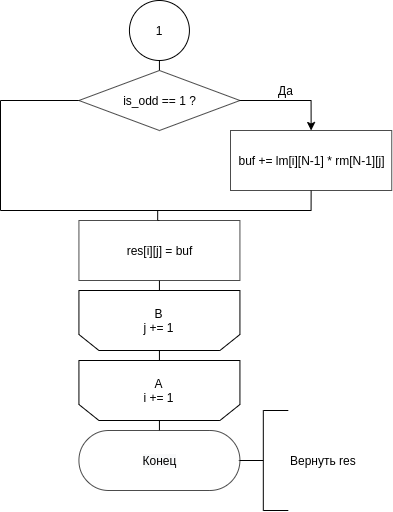

The diagram above was exported from draw.io. Its source (the exported page's mxGraphModel, read from the mxfile embedded in the PNG):
<mxGraphModel dx="1042" dy="-632" grid="1" gridSize="10" guides="1" tooltips="1" connect="1" arrows="1" fold="1" page="1" pageScale="1" pageWidth="850" pageHeight="1100" math="0" shadow="0">
  <root>
    <mxCell id="JghA_RRxOSlf7WDWQrs3-0" />
    <mxCell id="JghA_RRxOSlf7WDWQrs3-1" parent="JghA_RRxOSlf7WDWQrs3-0" />
    <mxCell id="kmvmfgXbnRJRG_LG2bYw-14" value="Вернуть res" style="strokeWidth=1;html=1;shape=mxgraph.flowchart.annotation_2;align=left;labelPosition=right;pointerEvents=1;" vertex="1" parent="JghA_RRxOSlf7WDWQrs3-1">
      <mxGeometry x="497.81" y="1550" width="50" height="100" as="geometry" />
    </mxCell>
    <mxCell id="kmvmfgXbnRJRG_LG2bYw-15" style="edgeStyle=orthogonalEdgeStyle;rounded=0;orthogonalLoop=1;jettySize=auto;html=1;exitX=0.5;exitY=0;exitDx=0;exitDy=0;entryX=0.5;entryY=0.5;entryDx=0;entryDy=-30;entryPerimeter=0;endArrow=none;endFill=0;" edge="1" parent="JghA_RRxOSlf7WDWQrs3-1" source="kmvmfgXbnRJRG_LG2bYw-16" target="kmvmfgXbnRJRG_LG2bYw-23">
      <mxGeometry relative="1" as="geometry" />
    </mxCell>
    <mxCell id="kmvmfgXbnRJRG_LG2bYw-16" value="A&lt;br&gt;i += 1" style="shape=loopLimit;whiteSpace=wrap;html=1;direction=west;" vertex="1" parent="JghA_RRxOSlf7WDWQrs3-1">
      <mxGeometry x="338.43" y="1500" width="161" height="60" as="geometry" />
    </mxCell>
    <mxCell id="kmvmfgXbnRJRG_LG2bYw-17" style="edgeStyle=orthogonalEdgeStyle;rounded=0;orthogonalLoop=1;jettySize=auto;html=1;exitX=0.5;exitY=0;exitDx=0;exitDy=0;entryX=0.5;entryY=1;entryDx=0;entryDy=0;endArrow=none;endFill=0;" edge="1" parent="JghA_RRxOSlf7WDWQrs3-1" source="kmvmfgXbnRJRG_LG2bYw-18" target="kmvmfgXbnRJRG_LG2bYw-16">
      <mxGeometry relative="1" as="geometry" />
    </mxCell>
    <mxCell id="kmvmfgXbnRJRG_LG2bYw-18" value="B&lt;br&gt;j += 1" style="shape=loopLimit;whiteSpace=wrap;html=1;direction=west;" vertex="1" parent="JghA_RRxOSlf7WDWQrs3-1">
      <mxGeometry x="338.43" y="1430" width="161" height="60" as="geometry" />
    </mxCell>
    <mxCell id="kmvmfgXbnRJRG_LG2bYw-19" style="edgeStyle=orthogonalEdgeStyle;rounded=0;orthogonalLoop=1;jettySize=auto;html=1;exitX=1;exitY=0.5;exitDx=0;exitDy=0;entryX=0.5;entryY=0;entryDx=0;entryDy=0;endArrow=classic;endFill=1;" edge="1" parent="JghA_RRxOSlf7WDWQrs3-1" source="kmvmfgXbnRJRG_LG2bYw-22" target="kmvmfgXbnRJRG_LG2bYw-21">
      <mxGeometry relative="1" as="geometry">
        <mxPoint x="507.5000000000001" y="1250" as="sourcePoint" />
      </mxGeometry>
    </mxCell>
    <mxCell id="kmvmfgXbnRJRG_LG2bYw-20" style="edgeStyle=orthogonalEdgeStyle;rounded=0;orthogonalLoop=1;jettySize=auto;html=1;exitX=0;exitY=0.5;exitDx=0;exitDy=0;endArrow=none;endFill=0;entryX=0.5;entryY=1;entryDx=0;entryDy=0;" edge="1" parent="JghA_RRxOSlf7WDWQrs3-1" source="kmvmfgXbnRJRG_LG2bYw-22" target="kmvmfgXbnRJRG_LG2bYw-21">
      <mxGeometry relative="1" as="geometry">
        <mxPoint x="570" y="1350" as="targetPoint" />
        <mxPoint x="343.13" y="1250" as="sourcePoint" />
        <Array as="points">
          <mxPoint x="260" y="1240" />
          <mxPoint x="260" y="1350" />
          <mxPoint x="571" y="1350" />
        </Array>
      </mxGeometry>
    </mxCell>
    <mxCell id="kmvmfgXbnRJRG_LG2bYw-21" value="&lt;div&gt;&lt;div&gt;buf += &lt;span&gt;lm[i][N-1]&amp;nbsp;&lt;/span&gt;&lt;span&gt;* rm[N-1][j]&lt;/span&gt;&lt;/div&gt;&lt;/div&gt;" style="html=1;dashed=0;whitespace=wrap;sketch=0;strokeWidth=1;fillColor=#ffffff;gradientColor=none;opacity=70;" vertex="1" parent="JghA_RRxOSlf7WDWQrs3-1">
      <mxGeometry x="490" y="1270" width="161.25" height="60" as="geometry" />
    </mxCell>
    <mxCell id="WmES4Sed0Pz13Ia3EMCQ-1" style="edgeStyle=orthogonalEdgeStyle;rounded=0;orthogonalLoop=1;jettySize=auto;html=1;exitX=0.5;exitY=0;exitDx=0;exitDy=0;entryX=0.5;entryY=1;entryDx=0;entryDy=0;endArrow=none;endFill=0;" edge="1" parent="JghA_RRxOSlf7WDWQrs3-1" source="kmvmfgXbnRJRG_LG2bYw-22" target="WmES4Sed0Pz13Ia3EMCQ-0">
      <mxGeometry relative="1" as="geometry" />
    </mxCell>
    <mxCell id="kmvmfgXbnRJRG_LG2bYw-22" value="is_odd == 1 ?" style="shape=rhombus;html=1;dashed=0;whitespace=wrap;perimeter=rhombusPerimeter;sketch=0;strokeWidth=1;fillColor=#ffffff;gradientColor=none;opacity=70;" vertex="1" parent="JghA_RRxOSlf7WDWQrs3-1">
      <mxGeometry x="338.43" y="1210" width="161" height="60" as="geometry" />
    </mxCell>
    <mxCell id="kmvmfgXbnRJRG_LG2bYw-23" value="&lt;span style=&quot;color: rgb(0, 0, 0); font-family: helvetica; font-size: 12px; font-style: normal; font-weight: 400; letter-spacing: normal; text-align: center; text-indent: 0px; text-transform: none; word-spacing: 0px; background-color: rgb(248, 249, 250); display: inline; float: none;&quot;&gt;Конец&lt;/span&gt;" style="html=1;dashed=0;whitespace=wrap;shape=mxgraph.dfd.start;sketch=0;strokeWidth=1;fillColor=#ffffff;gradientColor=none;opacity=70;" vertex="1" parent="JghA_RRxOSlf7WDWQrs3-1">
      <mxGeometry x="338.43" y="1570" width="161" height="60" as="geometry" />
    </mxCell>
    <mxCell id="kmvmfgXbnRJRG_LG2bYw-24" style="edgeStyle=orthogonalEdgeStyle;rounded=0;orthogonalLoop=1;jettySize=auto;html=1;exitX=0.5;exitY=0;exitDx=0;exitDy=0;endArrow=none;endFill=0;" edge="1" parent="JghA_RRxOSlf7WDWQrs3-1" source="kmvmfgXbnRJRG_LG2bYw-26">
      <mxGeometry relative="1" as="geometry">
        <mxPoint x="417.20000000000005" y="1349.9999999999998" as="targetPoint" />
      </mxGeometry>
    </mxCell>
    <mxCell id="kmvmfgXbnRJRG_LG2bYw-25" style="edgeStyle=orthogonalEdgeStyle;rounded=0;orthogonalLoop=1;jettySize=auto;html=1;exitX=0.5;exitY=1;exitDx=0;exitDy=0;entryX=0.5;entryY=1;entryDx=0;entryDy=0;endArrow=none;endFill=0;" edge="1" parent="JghA_RRxOSlf7WDWQrs3-1" source="kmvmfgXbnRJRG_LG2bYw-26" target="kmvmfgXbnRJRG_LG2bYw-18">
      <mxGeometry relative="1" as="geometry" />
    </mxCell>
    <mxCell id="kmvmfgXbnRJRG_LG2bYw-26" value="&lt;div&gt;&lt;div&gt;res[i][j] = buf&lt;/div&gt;&lt;/div&gt;" style="html=1;dashed=0;whitespace=wrap;sketch=0;strokeWidth=1;fillColor=#ffffff;gradientColor=none;opacity=70;" vertex="1" parent="JghA_RRxOSlf7WDWQrs3-1">
      <mxGeometry x="338.43" y="1360" width="161" height="60" as="geometry" />
    </mxCell>
    <mxCell id="kmvmfgXbnRJRG_LG2bYw-27" value="Да" style="text;html=1;align=center;verticalAlign=middle;resizable=0;points=[];autosize=1;strokeColor=none;fillColor=none;" vertex="1" parent="JghA_RRxOSlf7WDWQrs3-1">
      <mxGeometry x="530" y="1220" width="30" height="20" as="geometry" />
    </mxCell>
    <mxCell id="WmES4Sed0Pz13Ia3EMCQ-0" value="1" style="ellipse;whiteSpace=wrap;html=1;aspect=fixed;strokeWidth=1;" vertex="1" parent="JghA_RRxOSlf7WDWQrs3-1">
      <mxGeometry x="388.93" y="1140" width="60" height="60" as="geometry" />
    </mxCell>
  </root>
</mxGraphModel>